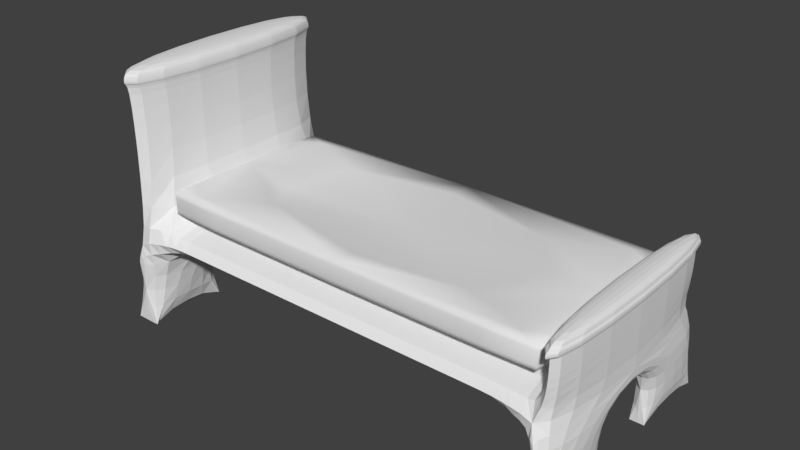 # Source: Bed.blend  (saved by Blender 2.90.8; exported with 4.5.12 LTS)
import bpy
from mathutils import Matrix  # noqa: F401  (used for matrix-valued properties, if any)

bpy.ops.wm.read_factory_settings(use_empty=True)
scene = bpy.context.scene
scene.name = 'Scene'

# ---- collections
col_collection_1 = bpy.data.collections.new('Collection 1'); scene.collection.children.link(col_collection_1)

# ---- materials (node trees are filled in below, after node groups)
mat_material = bpy.data.materials.new('Material')
mat_material.alpha_threshold = 0.0
mat_material.use_transparent_shadow = False
mat_material.roughness = 0.5
mat_material.line_color = (0.0, 0.0, 0.0, 1.0)

# ---- material node trees

# ---- world
world_world = bpy.data.worlds.new('World'); scene.world = world_world
world_world.color = (0.05088, 0.05088, 0.05088)
world_world.use_sun_shadow = False
world_world.sun_shadow_jitter_overblur = 0.0
world_world.cycles.sampling_method = 'MANUAL'

# ---- meshes
me_cube_001 = bpy.data.meshes.new('Cube.001')
me_cube_001.from_pydata([(0.02778, -0.01649, 0.06788), (0.8666, -0.01649, 0.1299), (-0.8111, -0.01649, 0.1299), (0.02778, -1.043, -0.07189), (-0.8333, -0.01649, 0.03377), (0.02778, 1.042, 0.03377), (0.8889, -0.01649, 0.03377), (0.02778, -1.075, 0.03377), (0.02778, 1.02, 0.1299), (0.02778, 1.01, -0.07189), (0.8571, -0.01649, -0.07189), (-0.8016, -0.01649, -0.07189), (0.02778, -0.01649, -0.1025), (-0.8033, -1.045, 0.1186), (-0.8033, 1.012, 0.1186), (0.8589, -1.045, 0.1186), (0.8589, 1.012, 0.1186), (-0.8033, -1.045, -0.05109), (-0.8033, 1.012, -0.05109), (0.8589, -1.045, -0.05109), (0.8589, 1.012, -0.05109), (0.8604, -1.046, 0.03377), (-0.8048, -1.046, 0.03377), (-0.8048, 1.013, 0.03377), (0.8604, 1.013, 0.03377), (0.02778, -1.053, 0.1299), (-0.5955, -0.01649, 0.03608), (0.02778, 0.7547, 0.1386), (0.6511, -0.01649, 0.1701), (0.0346, -0.8191, 0.1178), (-0.5789, -0.01649, -0.09485), (0.02778, 0.7381, -0.09485), (0.6345, -0.01649, -0.09485), (0.02778, -0.7711, -0.09485), (-0.812, -0.7802, 0.1242), (-0.8044, -1.046, 0.09192), (-0.5881, -1.053, 0.1242), (-0.5881, 1.021, 0.1242), (-0.8044, 1.013, 0.09192), (-0.812, 0.7472, 0.1242), (0.6436, -1.053, 0.1242), (0.86, -1.046, 0.09192), (0.8676, -0.7802, 0.1242), (0.8676, 0.7472, 0.1242), (0.86, 1.013, 0.09192), (0.6436, 1.021, 0.1242), (-0.5881, -1.051, -0.05903), (-0.8044, -1.046, -0.02438), (-0.8096, -0.7802, -0.05903), (-0.8096, 0.7472, -0.05903), (-0.8044, 1.013, -0.02438), (-0.5881, 1.018, -0.05903), (0.8652, -0.7802, -0.05903), (0.86, -1.046, -0.02438), (0.6436, -1.051, -0.05903), (0.6436, 1.018, -0.05903), (0.86, 1.013, -0.02438), (0.8652, 0.7472, -0.05903), (0.8818, -0.7746, 0.03377), (0.6379, -1.068, 0.03377), (-0.8262, -0.7746, 0.03377), (-0.5824, -1.068, 0.03377), (-0.5824, 1.035, 0.03377), (-0.8262, 0.7416, 0.03377), (0.8818, 0.7416, 0.03377), (0.6379, 1.035, 0.03377), (0.6513, -0.7879, 0.1355), (-0.5958, -0.7879, 0.1355), (0.02778, -1.069, 0.09474), (0.02778, -1.067, -0.02958), (-0.5958, 0.755, 0.1355), (-0.8278, -0.01649, 0.09474), (-0.8254, -0.01649, -0.02958), (0.6513, 0.755, 0.111), (0.02778, 1.036, 0.09474), (0.02778, 1.034, -0.02958), (0.8833, -0.01649, 0.09474), (0.8809, -0.01649, -0.02958), (-0.5863, -0.7784, -0.07984), (0.6418, -0.7784, -0.07984), (-0.5863, 0.7455, -0.07984), (0.6418, 0.7455, -0.07984), (-0.4332, -0.587, 0.1388), (-0.4332, 0.554, 0.1388), (0.4887, -0.587, 0.07809), (0.4887, 0.554, 0.1388), (-0.4226, -0.5764, -0.09243), (-0.4226, 0.5435, -0.09243), (0.4782, -0.5764, -0.09243), (0.4782, 0.5435, -0.09243), (-0.8227, -0.776, 0.09331), (-0.5838, -1.064, 0.09331), (-0.7108, -0.9303, 0.1286), (-0.5838, 1.031, 0.09331), (-0.8227, 0.743, 0.09331), (-0.7108, 0.8973, 0.1286), (0.6394, -1.064, 0.09331), (0.8782, -0.776, 0.09331), (0.7663, -0.9303, 0.1286), (0.8782, 0.743, 0.09331), (0.6394, 1.031, 0.09331), (0.7663, 0.8973, 0.1286), (-0.5838, -1.064, -0.02637), (-0.8221, -0.776, -0.02637), (-0.7065, -0.9261, -0.06631), (-0.8221, 0.743, -0.02637), (-0.5838, 1.031, -0.02637), (-0.7065, 0.8931, -0.06631), (0.8776, -0.776, -0.02637), (0.6394, -1.064, -0.02637), (0.7621, -0.9261, -0.06631), (0.6394, 1.031, -0.02637), (0.8776, 0.743, -0.02637), (0.7621, 0.8931, -0.06631)], [], [(0, 28, 85, 27), (0, 27, 83, 26), (0, 26, 82, 29), (0, 29, 84, 28), (1, 73, 85, 28), (1, 28, 84, 66), (1, 66, 98, 42), (1, 42, 97, 76), (1, 76, 99, 43), (1, 43, 101, 73), (2, 67, 82, 26), (2, 26, 83, 70), (2, 70, 95, 39), (2, 39, 94, 71), (2, 71, 90, 34), (2, 34, 92, 67), (3, 78, 86, 33), (3, 33, 88, 79), (3, 79, 110, 54), (3, 54, 109, 69), (3, 69, 102, 46), (3, 46, 104, 78), (4, 72, 103, 60), (4, 60, 90, 71), (4, 71, 94, 63), (4, 63, 105, 72), (5, 75, 106, 62), (5, 62, 93, 74), (5, 74, 100, 65), (5, 65, 111, 75), (6, 77, 112, 64), (6, 64, 99, 76), (6, 76, 97, 58), (6, 58, 108, 77), (7, 69, 109, 59), (7, 59, 96, 68), (7, 68, 91, 61), (7, 61, 102, 69), (8, 70, 83, 27), (8, 27, 85, 73), (8, 73, 101, 45), (8, 45, 100, 74), (8, 74, 93, 37), (8, 37, 95, 70), (9, 81, 89, 31), (9, 31, 87, 80), (9, 80, 107, 51), (9, 51, 106, 75), (9, 75, 111, 55), (9, 55, 113, 81), (10, 79, 88, 32), (10, 32, 89, 81), (10, 81, 113, 57), (10, 57, 112, 77), (10, 77, 108, 52), (10, 52, 110, 79), (11, 80, 87, 30), (11, 30, 86, 78), (11, 78, 104, 48), (11, 48, 103, 72), (11, 72, 105, 49), (11, 49, 107, 80), (12, 30, 87, 31), (12, 31, 89, 32), (12, 32, 88, 33), (12, 33, 86, 30), (13, 34, 90, 35), (13, 35, 91, 36), (13, 36, 92, 34), (14, 37, 93, 38), (14, 38, 94, 39), (14, 39, 95, 37), (15, 40, 96, 41), (15, 41, 97, 42), (15, 42, 98, 40), (16, 43, 99, 44), (16, 44, 100, 45), (16, 45, 101, 43), (17, 46, 102, 47), (17, 47, 103, 48), (17, 48, 104, 46), (18, 49, 105, 50), (18, 50, 106, 51), (18, 51, 107, 49), (19, 52, 108, 53), (19, 53, 109, 54), (19, 54, 110, 52), (20, 55, 111, 56), (20, 56, 112, 57), (20, 57, 113, 55), (21, 53, 108, 58), (21, 58, 97, 41), (21, 41, 96, 59), (21, 59, 109, 53), (22, 35, 90, 60), (22, 60, 103, 47), (22, 47, 102, 61), (22, 61, 91, 35), (23, 38, 93, 62), (23, 62, 106, 50), (23, 50, 105, 63), (23, 63, 94, 38), (24, 44, 99, 64), (24, 64, 112, 56), (24, 56, 111, 65), (24, 65, 100, 44), (25, 66, 84, 29), (25, 29, 82, 67), (25, 67, 92, 36), (25, 36, 91, 68), (25, 68, 96, 40), (25, 40, 98, 66)])
me_cube_001.polygons.foreach_set('use_smooth', [True] * 112)
_uv = me_cube_001.uv_layers.new(name='UVMap')
_uv.uv.foreach_set('vector', [0.5, 0.5001, 0.7945, 0.5001, 0.7178, 0.7697, 0.5, 0.8645, 0.5, 0.5001, 0.5, 0.8645, 0.2822, 0.7697, 0.2055, 0.5001, 0.5, 0.5001, 0.2055, 0.5001, 0.2822, 0.2306, 0.5032, 0.1209, 0.5, 0.5001, 0.5032, 0.1209, 0.7178, 0.2306, 0.7945, 0.5001, 0.8963, 0.5001, 0.7946, 0.8646, 0.7178, 0.7697, 0.7945, 0.5001, 0.8963, 0.5001, 0.7945, 0.5001, 0.7178, 0.2306, 0.7946, 0.1357, 0.8963, 0.5001, 0.7946, 0.1357, 0.8489, 0.0684, 0.8967, 0.1393, 0.5001, 0.5479, 0.1393, 0.5452, 0.1413, 0.5306, 0.5001, 0.5312, 0.5001, 0.5479, 0.5001, 0.5312, 0.859, 0.5306, 0.861, 0.5452, 0.8963, 0.5001, 0.8967, 0.861, 0.8489, 0.9319, 0.7946, 0.8646, 0.1037, 0.5001, 0.2054, 0.1357, 0.2822, 0.2306, 0.2055, 0.5001, 0.1037, 0.5001, 0.2055, 0.5001, 0.2822, 0.7697, 0.2054, 0.8646, 0.1037, 0.5001, 0.2054, 0.8646, 0.1511, 0.9319, 0.1032, 0.861, 0.5001, 0.5479, 0.861, 0.5452, 0.859, 0.5306, 0.5001, 0.5312, 0.5001, 0.5479, 0.5001, 0.5312, 0.1413, 0.5306, 0.1393, 0.5452, 0.1037, 0.5001, 0.1032, 0.1393, 0.1511, 0.0684, 0.2054, 0.1357, 0.5, 0.01515, 0.2099, 0.1401, 0.2872, 0.2356, 0.5, 0.1436, 0.5, 0.01515, 0.5, 0.1436, 0.7128, 0.2356, 0.7901, 0.1401, 0.5, 0.01515, 0.7901, 0.1401, 0.8469, 0.07039, 0.7909, 0.01132, 0.5, 0.4525, 0.7909, 0.4586, 0.7889, 0.474, 0.5, 0.4725, 0.5, 0.4525, 0.5, 0.4725, 0.211, 0.474, 0.209, 0.4586, 0.5, 0.01515, 0.209, 0.01132, 0.153, 0.07039, 0.2099, 0.1401, 0.5001, 0.5024, 0.5001, 0.4725, 0.1413, 0.474, 0.142, 0.5024, 0.5001, 0.5024, 0.142, 0.5024, 0.1413, 0.5306, 0.5001, 0.5312, 0.5001, 0.5024, 0.5001, 0.5312, 0.859, 0.5306, 0.8583, 0.5024, 0.5001, 0.5024, 0.8583, 0.5024, 0.859, 0.474, 0.5001, 0.4725, 0.5, 0.5024, 0.5, 0.4725, 0.211, 0.474, 0.2117, 0.5024, 0.5, 0.5024, 0.2117, 0.5024, 0.211, 0.5306, 0.5, 0.5312, 0.5, 0.5024, 0.5, 0.5312, 0.7889, 0.5306, 0.7882, 0.5024, 0.5, 0.5024, 0.7882, 0.5024, 0.7889, 0.474, 0.5, 0.4725, 0.5001, 0.5024, 0.5001, 0.4725, 0.859, 0.474, 0.8583, 0.5024, 0.5001, 0.5024, 0.8583, 0.5024, 0.859, 0.5306, 0.5001, 0.5312, 0.5001, 0.5024, 0.5001, 0.5312, 0.1413, 0.5306, 0.142, 0.5024, 0.5001, 0.5024, 0.142, 0.5024, 0.1413, 0.474, 0.5001, 0.4725, 0.5, 0.5024, 0.5, 0.4725, 0.7889, 0.474, 0.7882, 0.5024, 0.5, 0.5024, 0.7882, 0.5024, 0.7889, 0.5306, 0.5, 0.5312, 0.5, 0.5024, 0.5, 0.5312, 0.211, 0.5306, 0.2117, 0.5024, 0.5, 0.5024, 0.2117, 0.5024, 0.211, 0.474, 0.5, 0.4725, 0.5, 0.9896, 0.2054, 0.8646, 0.2822, 0.7697, 0.5, 0.8645, 0.5, 0.9896, 0.5, 0.8645, 0.7178, 0.7697, 0.7946, 0.8646, 0.5, 0.9896, 0.7946, 0.8646, 0.8489, 0.9319, 0.7909, 0.9901, 0.5, 0.5479, 0.7909, 0.5452, 0.7889, 0.5306, 0.5, 0.5312, 0.5, 0.5479, 0.5, 0.5312, 0.211, 0.5306, 0.209, 0.5452, 0.5, 0.9896, 0.209, 0.9901, 0.1511, 0.9319, 0.2054, 0.8646, 0.5, 0.9851, 0.7901, 0.8601, 0.7128, 0.7647, 0.5, 0.8566, 0.5, 0.9851, 0.5, 0.8566, 0.2872, 0.7647, 0.2099, 0.8601, 0.5, 0.9851, 0.2099, 0.8601, 0.153, 0.9299, 0.209, 0.9889, 0.5, 0.4525, 0.209, 0.4586, 0.211, 0.474, 0.5, 0.4725, 0.5, 0.4525, 0.5, 0.4725, 0.7889, 0.474, 0.7909, 0.4586, 0.5, 0.9851, 0.7909, 0.9889, 0.8469, 0.9299, 0.7901, 0.8601, 0.8918, 0.5001, 0.7901, 0.1401, 0.7128, 0.2356, 0.7866, 0.5001, 0.8918, 0.5001, 0.7866, 0.5001, 0.7128, 0.7647, 0.7901, 0.8601, 0.8918, 0.5001, 0.7901, 0.8601, 0.8469, 0.9299, 0.8956, 0.861, 0.5001, 0.4525, 0.861, 0.4586, 0.859, 0.474, 0.5001, 0.4725, 0.5001, 0.4525, 0.5001, 0.4725, 0.1413, 0.474, 0.1393, 0.4586, 0.8918, 0.5001, 0.8956, 0.1393, 0.8469, 0.07039, 0.7901, 0.1401, 0.1082, 0.5001, 0.2099, 0.8601, 0.2872, 0.7647, 0.2133, 0.5001, 0.1082, 0.5001, 0.2133, 0.5001, 0.2872, 0.2356, 0.2099, 0.1401, 0.1082, 0.5001, 0.2099, 0.1401, 0.153, 0.07039, 0.1043, 0.1393, 0.5001, 0.4525, 0.1393, 0.4586, 0.1413, 0.474, 0.5001, 0.4725, 0.5001, 0.4525, 0.5001, 0.4725, 0.859, 0.474, 0.861, 0.4586, 0.1082, 0.5001, 0.1043, 0.861, 0.153, 0.9299, 0.2099, 0.8601, 0.5, 0.5001, 0.2133, 0.5001, 0.2872, 0.7647, 0.5, 0.8566, 0.5, 0.5001, 0.5, 0.8566, 0.7128, 0.7647, 0.7866, 0.5001, 0.5, 0.5001, 0.7866, 0.5001, 0.7128, 0.2356, 0.5, 0.1436, 0.5, 0.5001, 0.5, 0.1436, 0.2872, 0.2356, 0.2133, 0.5001, 0.01431, 0.5425, 0.1393, 0.5452, 0.1413, 0.5306, 0.01379, 0.5299, 0.1073, 0.5425, 0.1068, 0.5299, 0.211, 0.5306, 0.209, 0.5452, 0.1073, 0.01431, 0.209, 0.0102, 0.1511, 0.0684, 0.1032, 0.1393, 0.1073, 0.5425, 0.209, 0.5452, 0.211, 0.5306, 0.1068, 0.5299, 0.986, 0.5425, 0.9865, 0.5299, 0.859, 0.5306, 0.861, 0.5452, 0.1073, 0.986, 0.1032, 0.861, 0.1511, 0.9319, 0.209, 0.9901, 0.8926, 0.5425, 0.7909, 0.5452, 0.7889, 0.5306, 0.8931, 0.5299, 0.01431, 0.5425, 0.01379, 0.5299, 0.1413, 0.5306, 0.1393, 0.5452, 0.8926, 0.01431, 0.8967, 0.1393, 0.8489, 0.0684, 0.7909, 0.0102, 0.986, 0.5425, 0.861, 0.5452, 0.859, 0.5306, 0.9865, 0.5299, 0.8926, 0.5425, 0.8931, 0.5299, 0.7889, 0.5306, 0.7909, 0.5452, 0.8926, 0.986, 0.7909, 0.9901, 0.8489, 0.9319, 0.8967, 0.861, 0.1073, 0.4623, 0.209, 0.4586, 0.211, 0.474, 0.1068, 0.475, 0.01431, 0.4623, 0.01379, 0.475, 0.1413, 0.474, 0.1393, 0.4586, 0.1073, 0.01431, 0.1043, 0.1393, 0.153, 0.07039, 0.209, 0.01132, 0.986, 0.4623, 0.861, 0.4586, 0.859, 0.474, 0.9865, 0.475, 0.1073, 0.4623, 0.1068, 0.475, 0.211, 0.474, 0.209, 0.4586, 0.1073, 0.986, 0.209, 0.9889, 0.153, 0.9299, 0.1043, 0.861, 0.01431, 0.4623, 0.1393, 0.4586, 0.1413, 0.474, 0.01379, 0.475, 0.8926, 0.4623, 0.8931, 0.475, 0.7889, 0.474, 0.7909, 0.4586, 0.8926, 0.01431, 0.7909, 0.01132, 0.8469, 0.07039, 0.8956, 0.1393, 0.8926, 0.4623, 0.7909, 0.4586, 0.7889, 0.474, 0.8931, 0.475, 0.986, 0.4623, 0.9865, 0.475, 0.859, 0.474, 0.861, 0.4586, 0.8926, 0.986, 0.8956, 0.861, 0.8469, 0.9299, 0.7909, 0.9889, 0.01361, 0.5024, 0.01379, 0.475, 0.1413, 0.474, 0.142, 0.5024, 0.01361, 0.5024, 0.142, 0.5024, 0.1413, 0.5306, 0.01379, 0.5299, 0.8933, 0.5024, 0.8931, 0.5299, 0.7889, 0.5306, 0.7882, 0.5024, 0.8933, 0.5024, 0.7882, 0.5024, 0.7889, 0.474, 0.8931, 0.475, 0.01361, 0.5024, 0.01379, 0.5299, 0.1413, 0.5306, 0.142, 0.5024, 0.01361, 0.5024, 0.142, 0.5024, 0.1413, 0.474, 0.01379, 0.475, 0.1066, 0.5024, 0.1068, 0.475, 0.211, 0.474, 0.2117, 0.5024, 0.1066, 0.5024, 0.2117, 0.5024, 0.211, 0.5306, 0.1068, 0.5299, 0.1066, 0.5024, 0.1068, 0.5299, 0.211, 0.5306, 0.2117, 0.5024, 0.1066, 0.5024, 0.2117, 0.5024, 0.211, 0.474, 0.1068, 0.475, 0.9867, 0.5024, 0.9865, 0.475, 0.859, 0.474, 0.8583, 0.5024, 0.9867, 0.5024, 0.8583, 0.5024, 0.859, 0.5306, 0.9865, 0.5299, 0.9867, 0.5024, 0.9865, 0.5299, 0.859, 0.5306, 0.8583, 0.5024, 0.9867, 0.5024, 0.8583, 0.5024, 0.859, 0.474, 0.9865, 0.475, 0.8933, 0.5024, 0.8931, 0.475, 0.7889, 0.474, 0.7882, 0.5024, 0.8933, 0.5024, 0.7882, 0.5024, 0.7889, 0.5306, 0.8931, 0.5299, 0.5, 0.01066, 0.7946, 0.1357, 0.7178, 0.2306, 0.5032, 0.1209, 0.5, 0.01066, 0.5032, 0.1209, 0.2822, 0.2306, 0.2054, 0.1357, 0.5, 0.01066, 0.2054, 0.1357, 0.1511, 0.0684, 0.209, 0.0102, 0.5, 0.5479, 0.209, 0.5452, 0.211, 0.5306, 0.5, 0.5312, 0.5, 0.5479, 0.5, 0.5312, 0.7889, 0.5306, 0.7909, 0.5452, 0.5, 0.01066, 0.7909, 0.0102, 0.8489, 0.0684, 0.7946, 0.1357])
me_cube_001.materials.append(mat_material)
me_cube_001.use_remesh_preserve_volume = False
me_cube_001.use_remesh_preserve_attributes = False
me_cube_001.use_mirror_vertex_groups = False
me_cube_001.update()
me_cube = bpy.data.meshes.new('Cube')
me_cube.from_pydata([(1.0, 1.0, -0.4179), (1.0, -1.0, -0.4179), (-1.0, -1.0, -0.4179), (-1.0, 1.0, -0.4179), (1.0, 1.0, -0.1025), (1.0, -1.0, -0.1025), (-1.0, -1.0, -0.1025), (-1.0, 1.0, -0.1025), (0.6667, 1.0, -0.4179), (0.3333, 1.0, -0.4179), (1.788e-07, 1.0, -0.4179), (-0.3333, 1.0, -0.4179), (-0.6667, 1.0, -0.4179), (0.6667, -1.0, -0.4179), (0.3333, -1.0, -0.4179), (-5.96e-08, -1.0, -0.4179), (-0.3333, -1.0, -0.4179), (-0.6667, -1.0, -0.4179), (0.6667, 1.0, -0.1025), (0.3333, 1.0, -0.1025), (2.384e-07, 1.0, -0.1025), (-0.3333, 1.0, -0.1025), (-0.6667, 1.0, -0.1025), (0.6667, -1.0, -0.1025), (0.3333, -1.0, -0.1025), (-5.364e-07, -1.0, -0.1025), (-0.3333, -1.0, -0.1025), (-0.6667, -1.0, -0.1025), (-0.8333, 1.0, -0.4179), (-0.8333, -1.0, -0.4179), (-0.8333, 1.0, -0.1025), (-0.8333, -1.0, -0.1025), (0.8333, 1.0, -0.4179), (0.8333, -1.0, -0.4179), (0.8333, 1.0, -0.1025), (0.8333, -1.0, -0.1025), (1.0, 0.3333, -0.4179), (1.0, -0.3333, -0.4179), (-0.8889, 1.0, -0.4179), (-0.9444, 1.0, -0.4179), (-0.8889, -1.0, -0.4179), (-0.9444, -1.0, -0.4179), (-1.0, -0.3333, -0.4179), (-1.0, 0.3333, -0.4179), (-0.8333, -0.3333, -0.4179), (-0.8333, 0.3333, -0.4179), (0.9444, 1.0, -0.4179), (0.8889, 1.0, -0.4179), (0.9444, -1.0, -0.4179), (0.8889, -1.0, -0.4179), (0.8333, -0.3333, -0.4179), (0.8333, 0.3333, -0.4179), (0.9444, 0.3333, -0.4179), (0.8889, 0.3333, -0.4179), (0.9444, -0.3333, -0.4179), (0.8889, -0.3333, -0.4179), (-0.8889, 0.3333, -0.4179), (-0.9444, 0.3333, -0.4179), (-0.8889, -0.3333, -0.4179), (-0.9444, -0.3333, -0.4179), (1.0, -0.3333, -1.001), (1.0, -1.0, -1.001), (-0.9444, 1.0, -1.001), (-1.0, 1.0, -1.001), (-1.0, -1.0, -1.001), (-1.0, 0.3333, -1.001), (1.0, 1.0, -1.001), (1.0, 0.3333, -1.001), (-1.0, -0.3333, -1.001), (-0.9444, 0.3333, -1.001), (-0.8333, 1.0, 1.146), (-1.0, 1.0, 1.146), (-0.8333, -1.0, 1.146), (-1.0, -1.0, 1.146), (-0.8333, 0.3333, -1.001), (-0.8333, 1.0, -1.001), (-0.8889, 1.0, -1.001), (-0.8333, -1.0, -1.001), (-0.8889, -1.0, -1.001), (-0.9444, -1.0, -1.001), (-0.8333, -0.3333, -1.001), (-0.8889, 0.3333, -1.001), (-0.8889, -0.3333, -1.001), (-0.9444, -0.3333, -1.001), (0.9444, 1.0, -1.001), (0.8889, 1.0, -1.001), (0.9444, -1.0, -1.001), (0.8889, -1.0, -1.001), (0.9444, 0.3333, -1.001), (0.8889, 0.3333, -1.001), (0.9444, -0.3333, -1.001), (0.8889, -0.3333, -1.001), (0.8889, 1.0, -0.1025), (0.8889, -1.0, -0.1025), (1.0, 1.0, 0.3173), (1.0, -1.0, 0.3173), (0.8889, 1.0, 0.3173), (0.8889, -1.0, 0.3173), (0.8889, -1.0, 0.1942), (0.8889, 1.0, 0.1942), (1.0, 1.0, 0.1942), (1.0, -1.0, 0.1942), (-1.0, 1.0, 1.002), (-0.8333, 1.0, 1.002), (-0.8333, -1.0, 1.002), (-1.0, -1.0, 1.002), (-0.8185, 1.057, 1.064), (-1.015, 1.057, 1.064), (-0.8185, -1.057, 1.064), (-1.015, -1.057, 1.064), (-1.015, 1.057, 0.9988), (-0.8185, 1.057, 0.9988), (-0.8185, -1.057, 0.9988), (-1.015, -1.057, 0.9988), (1.0, 1.0, 0.2466), (1.0, -1.0, 0.2466), (0.8889, 1.0, 0.2466), (0.8889, -1.0, 0.2466), (0.8889, -1.0, 0.1942), (0.8889, 1.0, 0.1942), (1.0, 1.0, 0.1942), (1.0, -1.0, 0.1942), (1.009, 1.062, 0.2482), (1.009, -1.062, 0.2482), (0.8801, 1.062, 0.2482), (0.8801, -1.062, 0.2482), (0.8801, -1.062, 0.1926), (0.8801, 1.062, 0.1926), (1.009, 1.062, 0.1926), (1.009, -1.062, 0.1926)], [], [(105, 104, 112, 113), (0, 4, 5, 1, 37, 36), (29, 31, 6, 2, 41, 40), (2, 6, 7, 3, 43, 42), (30, 28, 38, 39, 3, 7), (34, 32, 8, 18), (18, 8, 9, 19), (19, 9, 10, 20), (20, 10, 11, 21), (21, 11, 12, 22), (33, 35, 23, 13), (13, 23, 24, 14), (14, 24, 25, 15), (15, 25, 26, 16), (16, 26, 27, 17), (34, 18, 23, 35), (18, 19, 24, 23), (19, 20, 25, 24), (20, 21, 26, 25), (21, 22, 27, 26), (32, 51, 50, 33, 13, 8), (8, 13, 14, 9), (9, 14, 15, 10), (10, 15, 16, 11), (11, 16, 17, 12), (22, 12, 28, 30), (17, 27, 31, 29), (22, 30, 31, 27), (12, 17, 29, 44, 45, 28), (55, 49, 33, 50), (92, 34, 35, 93), (1, 5, 93, 35, 33, 49, 48), (4, 0, 46, 47, 32, 34, 92), (47, 53, 51, 32), (53, 55, 50, 51), (0, 36, 67, 66), (49, 55, 91, 87), (36, 37, 54, 52), (52, 54, 55, 53), (57, 59, 42, 43), (44, 29, 77, 80), (28, 45, 74, 75), (45, 44, 58, 56), (56, 58, 59, 57), (57, 43, 65, 69, 81, 74, 45, 56), (42, 59, 58, 44, 80, 82, 83, 68), (43, 3, 63, 65), (52, 53, 89, 88, 67, 36), (54, 37, 60, 90), (2, 42, 68, 64), (37, 1, 61, 60), (70, 71, 73, 72), (103, 102, 110, 111), (71, 70, 106, 107), (73, 71, 107, 109), (3, 39, 38, 28, 75, 76, 62, 63), (1, 48, 49, 87, 86, 61), (46, 0, 66, 84, 85, 47), (53, 47, 85, 89), (55, 54, 90, 91), (29, 40, 41, 2, 64, 79, 78, 77), (96, 94, 114, 116), (94, 96, 97, 95), (98, 101, 121, 118), (97, 96, 116, 117), (100, 99, 119, 120), (93, 5, 101, 98), (5, 4, 100, 101), (4, 92, 99, 100), (92, 93, 98, 99), (7, 6, 105, 102), (6, 31, 104, 105), (31, 30, 103, 104), (30, 7, 102, 103), (111, 110, 107, 106), (112, 111, 106, 108), (113, 112, 108, 109), (110, 113, 109, 107), (70, 72, 108, 106), (72, 73, 109, 108), (104, 103, 111, 112), (102, 105, 113, 110), (117, 116, 124, 125), (121, 120, 128, 129), (114, 115, 123, 122), (119, 118, 126, 127), (99, 98, 118, 119), (101, 100, 120, 121), (95, 97, 117, 115), (94, 95, 115, 114), (127, 126, 125, 124), (128, 127, 124, 122), (129, 128, 122, 123), (126, 129, 123, 125), (116, 114, 122, 124), (120, 119, 127, 128), (118, 121, 129, 126), (115, 117, 125, 123), (63, 75, 74, 65), (68, 80, 77, 64), (60, 61, 87, 91), (66, 67, 89, 85)])
_uv = me_cube.uv_layers.new(name='UVMap')
_uv.uv.foreach_set('vector', [-0.01959, 0.03591, 0.05801, 0.03591, 0.06493, 0.009509, -0.02651, 0.009509, 0.9671, 0.3375, 0.9671, 0.4844, 0.03591, 0.4844, 0.03591, 0.3375, 0.3463, 0.3375, 0.6567, 0.3375, 0.05801, 0.3375, 0.05801, 0.4844, -0.01959, 0.4844, -0.01959, 0.3375, 0.006276, 0.3375, 0.03214, 0.3375, 0.03591, 0.3375, 0.03591, 0.4844, 0.9671, 0.4844, 0.9671, 0.3375, 0.6567, 0.3375, 0.3463, 0.3375, 0.05801, 0.4844, 0.05801, 0.3375, 0.03214, 0.3375, 0.006276, 0.3375, -0.01959, 0.3375, -0.01959, 0.4844, 0.834, 0.4844, 0.834, 0.3375, 0.7564, 0.3375, 0.7564, 0.4844, 0.7564, 0.4844, 0.7564, 0.3375, 0.6012, 0.3375, 0.6012, 0.4844, 0.6012, 0.4844, 0.6012, 0.3375, 0.446, 0.3375, 0.446, 0.4844, 0.446, 0.4844, 0.446, 0.3375, 0.2908, 0.3375, 0.2908, 0.4844, 0.2908, 0.4844, 0.2908, 0.3375, 0.1356, 0.3375, 0.1356, 0.4844, 0.834, 0.3375, 0.834, 0.4844, 0.7564, 0.4844, 0.7564, 0.3375, 0.7564, 0.3375, 0.7564, 0.4844, 0.6012, 0.4844, 0.6012, 0.3375, 0.6012, 0.3375, 0.6012, 0.4844, 0.446, 0.4844, 0.446, 0.3375, 0.446, 0.3375, 0.446, 0.4844, 0.2908, 0.4844, 0.2908, 0.3375, 0.2908, 0.3375, 0.2908, 0.4844, 0.1356, 0.4844, 0.1356, 0.3375, 0.834, 0.9671, 0.7564, 0.9671, 0.7564, 0.03591, 0.834, 0.03591, 0.7564, 0.9671, 0.6012, 0.9671, 0.6012, 0.03591, 0.7564, 0.03591, 0.6012, 0.9671, 0.446, 0.9671, 0.446, 0.03591, 0.6012, 0.03591, 0.446, 0.9671, 0.2908, 0.9671, 0.2908, 0.03591, 0.446, 0.03591, 0.2908, 0.9671, 0.1356, 0.9671, 0.1356, 0.03591, 0.2908, 0.03591, 0.834, 0.9671, 0.834, 0.6567, 0.834, 0.3463, 0.834, 0.03591, 0.7564, 0.03591, 0.7564, 0.9671, 0.7564, 0.9671, 0.7564, 0.03591, 0.6012, 0.03591, 0.6012, 0.9671, 0.6012, 0.9671, 0.6012, 0.03591, 0.446, 0.03591, 0.446, 0.9671, 0.446, 0.9671, 0.446, 0.03591, 0.2908, 0.03591, 0.2908, 0.9671, 0.2908, 0.9671, 0.2908, 0.03591, 0.1356, 0.03591, 0.1356, 0.9671, 0.1356, 0.4844, 0.1356, 0.3375, 0.05801, 0.3375, 0.05801, 0.4844, 0.1356, 0.3375, 0.1356, 0.4844, 0.05801, 0.4844, 0.05801, 0.3375, 0.1356, 0.9671, 0.05801, 0.9671, 0.05801, 0.03591, 0.1356, 0.03591, 0.1356, 0.9671, 0.1356, 0.03591, 0.05801, 0.03591, 0.05801, 0.3463, 0.05801, 0.6567, 0.05801, 0.9671, 0.8599, 0.3463, 0.8599, 0.03591, 0.834, 0.03591, 0.834, 0.3463, 0.8599, 0.9671, 0.834, 0.9671, 0.834, 0.03591, 0.8599, 0.03591, 0.9116, 0.3375, 0.9116, 0.4844, 0.8599, 0.4844, 0.834, 0.4844, 0.834, 0.3375, 0.8599, 0.3375, 0.8858, 0.3375, 0.9116, 0.4844, 0.9116, 0.3375, 0.8858, 0.3375, 0.8599, 0.3375, 0.834, 0.3375, 0.834, 0.4844, 0.8599, 0.4844, 0.8599, 0.9671, 0.8599, 0.6567, 0.834, 0.6567, 0.834, 0.9671, 0.8599, 0.6567, 0.8599, 0.3463, 0.834, 0.3463, 0.834, 0.6567, 0.9671, 0.3375, 0.6567, 0.3375, 0.6567, 0.06587, 0.9671, 0.06587, 0.03591, 0.3375, 0.3463, 0.3375, 0.3463, 0.06587, 0.03591, 0.06587, 0.9116, 0.6567, 0.9116, 0.3463, 0.8858, 0.3463, 0.8858, 0.6567, 0.8858, 0.6567, 0.8858, 0.3463, 0.8599, 0.3463, 0.8599, 0.6567, 0.006276, 0.6567, 0.006276, 0.3463, -0.01959, 0.3463, -0.01959, 0.6567, 0.3463, 0.3375, 0.03591, 0.3375, 0.03591, 0.06587, 0.3463, 0.06587, 0.9671, 0.3375, 0.6567, 0.3375, 0.6567, 0.06587, 0.9671, 0.06587, 0.05801, 0.6567, 0.05801, 0.3463, 0.03214, 0.3463, 0.03214, 0.6567, 0.03214, 0.6567, 0.03214, 0.3463, 0.006276, 0.3463, 0.006276, 0.6567, 0.006276, 0.3375, -0.01959, 0.3375, -0.01959, 0.06587, 0.006276, 0.06587, 0.03214, 0.06587, 0.05801, 0.06587, 0.05801, 0.3375, 0.03214, 0.3375, -0.01959, 0.3375, 0.006276, 0.3375, 0.03214, 0.3375, 0.05801, 0.3375, 0.05801, 0.06587, 0.03214, 0.06587, 0.006276, 0.06587, -0.01959, 0.06587, 0.6567, 0.3375, 0.9671, 0.3375, 0.9671, 0.06587, 0.6567, 0.06587, 0.8858, 0.3375, 0.8599, 0.3375, 0.8599, 0.06587, 0.8858, 0.06587, 0.9116, 0.06587, 0.9116, 0.3375, 0.8858, 0.3375, 0.9116, 0.3375, 0.9116, 0.06587, 0.8858, 0.06587, 0.03591, 0.3375, 0.3463, 0.3375, 0.3463, 0.06587, 0.03591, 0.06587, 0.3463, 0.3375, 0.03591, 0.3375, 0.03591, 0.06587, 0.3463, 0.06587, 0.05801, 0.9671, -0.01959, 0.9671, -0.01959, 0.03591, 0.05801, 0.03591, 0.05801, 0.9671, -0.01959, 0.9671, -0.02651, 0.9935, 0.06493, 0.9935, -0.01959, 1.066, 0.05801, 1.066, 0.06493, 1.027, -0.02651, 1.027, 0.03591, 1.066, 0.9671, 1.066, 0.9935, 1.027, 0.009509, 1.027, -0.01959, 0.3375, 0.006276, 0.3375, 0.03214, 0.3375, 0.05801, 0.3375, 0.05801, 0.06587, 0.03214, 0.06587, 0.006276, 0.06587, -0.01959, 0.06587, 0.9116, 0.3375, 0.8858, 0.3375, 0.8599, 0.3375, 0.8599, 0.06587, 0.8858, 0.06587, 0.9116, 0.06587, 0.8858, 0.3375, 0.9116, 0.3375, 0.9116, 0.06587, 0.8858, 0.06587, 0.8599, 0.06587, 0.8599, 0.3375, 0.6567, 0.3375, 0.9671, 0.3375, 0.9671, 0.06587, 0.6567, 0.06587, 0.8599, 0.3375, 0.8858, 0.3375, 0.8858, 0.06587, 0.8599, 0.06587, 0.05801, 0.3375, 0.03214, 0.3375, 0.006276, 0.3375, -0.01959, 0.3375, -0.01959, 0.06587, 0.006276, 0.06587, 0.03214, 0.06587, 0.05801, 0.06587, 0.8599, 0.6798, 0.9116, 0.6798, 0.9116, 0.6469, 0.8599, 0.6469, 0.9116, 0.9671, 0.8599, 0.9671, 0.8599, 0.03591, 0.9116, 0.03591, 0.8599, 0.03591, 0.9116, 0.03591, 0.9116, 0.03591, 0.8599, 0.03591, 0.03591, 0.6798, 0.9671, 0.6798, 0.9671, 0.6469, 0.03591, 0.6469, 0.9116, 0.9671, 0.8599, 0.9671, 0.8599, 0.9671, 0.9116, 0.9671, 0.8599, 0.4844, 0.9116, 0.4844, 0.9116, 0.6225, 0.8599, 0.6225, 0.03591, 0.4844, 0.9671, 0.4844, 0.9671, 0.6225, 0.03591, 0.6225, 0.9116, 0.4844, 0.8599, 0.4844, 0.8599, 0.6225, 0.9116, 0.6225, 0.9671, 0.4844, 0.03591, 0.4844, 0.03591, 0.6225, 0.9671, 0.6225, 0.9671, 0.4844, 0.03591, 0.4844, 0.03591, 0.9987, 0.9671, 0.9987, -0.01959, 0.4844, 0.05801, 0.4844, 0.05801, 0.9987, -0.01959, 0.9987, 0.03591, 0.4844, 0.9671, 0.4844, 0.9671, 0.9987, 0.03591, 0.9987, 0.05801, 0.4844, -0.01959, 0.4844, -0.01959, 0.9987, 0.05801, 0.9987, 0.06493, 0.9971, -0.02651, 0.9971, -0.02651, 1.027, 0.06493, 1.027, 0.009509, 0.9971, 0.9935, 0.9971, 0.9935, 1.027, 0.009509, 1.027, -0.02651, 0.9971, 0.06493, 0.9971, 0.06493, 1.027, -0.02651, 1.027, 0.9935, 0.9971, 0.009509, 0.9971, 0.009509, 1.027, 0.9935, 1.027, 0.9671, 1.066, 0.03591, 1.066, 0.009509, 1.027, 0.9935, 1.027, 0.05801, 1.066, -0.01959, 1.066, -0.02651, 1.027, 0.06493, 1.027, 0.05801, 0.03591, 0.05801, 0.9671, 0.06493, 0.9935, 0.06493, 0.009509, -0.01959, 0.9671, -0.01959, 0.03591, -0.02651, 0.009509, -0.02651, 0.9935, 0.8599, 0.03591, 0.8599, 0.9671, 0.8558, 0.9962, 0.8558, 0.006839, 0.9116, 0.03591, 0.9116, 0.9671, 0.9157, 0.9962, 0.9157, 0.006839, 0.9116, 0.9671, 0.9116, 0.03591, 0.9157, 0.006839, 0.9157, 0.9962, 0.8599, 0.9671, 0.8599, 0.03591, 0.8558, 0.006839, 0.8558, 0.9962, 0.8599, 0.9671, 0.8599, 0.03591, 0.8599, 0.03591, 0.8599, 0.9671, 0.9116, 0.03591, 0.9116, 0.9671, 0.9116, 0.9671, 0.9116, 0.03591, 0.9116, 0.6798, 0.8599, 0.6798, 0.8599, 0.6469, 0.9116, 0.6469, 0.9671, 0.6798, 0.03591, 0.6798, 0.03591, 0.6469, 0.9671, 0.6469, 0.9962, 0.6218, 0.006839, 0.6218, 0.006839, 0.6477, 0.9962, 0.6477, 0.9157, 0.6218, 0.8558, 0.6218, 0.8558, 0.6477, 0.9157, 0.6477, 0.006839, 0.6218, 0.9962, 0.6218, 0.9962, 0.6477, 0.006839, 0.6477, 0.8558, 0.6218, 0.9157, 0.6218, 0.9157, 0.6477, 0.8558, 0.6477, 0.8599, 0.9671, 0.9116, 0.9671, 0.9157, 0.9962, 0.8558, 0.9962, 0.9116, 0.9671, 0.8599, 0.9671, 0.8558, 0.9962, 0.9157, 0.9962, 0.8599, 0.03591, 0.9116, 0.03591, 0.9157, 0.006839, 0.8558, 0.006839, 0.9116, 0.03591, 0.8599, 0.03591, 0.8558, 0.006839, 0.9157, 0.006839, -0.01959, 0.9671, 0.05801, 0.9671, 0.05801, 0.6567, -0.01959, 0.6567, -0.01959, 0.3463, 0.05801, 0.3463, 0.05801, 0.03591, -0.01959, 0.03591, 0.9116, 0.3463, 0.9116, 0.03591, 0.8599, 0.03591, 0.8599, 0.3463, 0.9116, 0.9671, 0.9116, 0.6567, 0.8599, 0.6567, 0.8599, 0.9671])
me_cube.materials.append(mat_material)
me_cube.use_remesh_preserve_volume = False
me_cube.use_remesh_preserve_attributes = False
me_cube.use_mirror_vertex_groups = False
me_cube.update()

# ---- objects
ob_cube_001 = bpy.data.objects.new('Cube.001', me_cube_001)
ob_cube = bpy.data.objects.new('Cube', me_cube)

# ---- transforms, parenting, visibility, modifiers, constraints
ob_cube_001.location = (0.0, 0.0, 1.0)
ob_cube_001.scale = (2.0, 0.7426, 1.0)
ob_cube_001.lock_rotations_4d = False
ob_cube_001.empty_display_type = 'ARROWS'
ob_cube_001.lineart.crease_threshold = 0.0
ob_cube.location = (0.0, 0.0, 1.0)
ob_cube.scale = (2.0, 1.0, 1.0)
ob_cube.lock_rotations_4d = False
ob_cube.empty_display_type = 'ARROWS'
ob_cube.lineart.crease_threshold = 0.0
_m = ob_cube.modifiers.new('Subdivision', 'SUBSURF')
_m.uv_smooth = 'PRESERVE_CORNERS'

# ---- collection membership
col_collection_1.objects.link(ob_cube_001)
col_collection_1.objects.link(ob_cube)

# ---- scene / render settings (as saved in the file)
scene.frame_start = 1; scene.frame_end = 250; scene.frame_set(1)
scene.render.engine = 'BLENDER_EEVEE_NEXT'
scene.render.resolution_percentage = 50
scene.render.dither_intensity = 0.0
scene.cycles.use_denoising = False
scene.cycles.samples = 128
scene.cycles.sampling_pattern = 'TABULATED_SOBOL'
scene.cycles.use_adaptive_sampling = False
scene.cycles.use_light_tree = False
scene.cycles.blur_glossy = 0.0
scene.cycles.sample_clamp_indirect = 0.0
scene.view_settings.view_transform = 'Standard'
bpy.context.view_layer.update()

# ---- added for rendering (the .blend has no active camera and no usable light): camera, sun
cam_auto = bpy.data.cameras.new('AutoCamera')
cam_auto.lens = 50.0
cam_auto.sensor_width = 36.0
cam_auto.clip_end = 1000.0
ob_auto_camera = bpy.data.objects.new('AutoCamera', cam_auto)
scene.collection.objects.link(ob_auto_camera)
ob_auto_camera.location = (4.66683, -5.6075, 4.81086)
ob_auto_camera.rotation_euler = (1.09748, -7.21219e-08, 0.694738)
scene.camera = ob_auto_camera
light_auto_sun = bpy.data.lights.new('AutoSun', 'SUN')
light_auto_sun.energy = 3.0
light_auto_sun.angle = 0.0523599
ob_auto_sun = bpy.data.objects.new('AutoSun', light_auto_sun)
scene.collection.objects.link(ob_auto_sun)
ob_auto_sun.rotation_euler = (0.872665, 0.174533, 0.523599)
bpy.context.view_layer.update()
